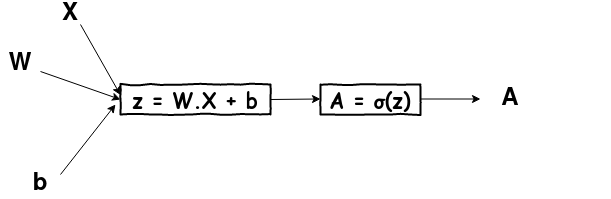

The diagram above was exported from draw.io. Its source (the exported page's mxGraphModel, read from the mxfile embedded in the PNG):
<mxGraphModel dx="971" dy="619" grid="1" gridSize="10" guides="1" tooltips="1" connect="1" arrows="1" fold="1" page="1" pageScale="1" pageWidth="1100" pageHeight="1700" math="0" shadow="0">
  <root>
    <mxCell id="0" />
    <mxCell id="1" parent="0" />
    <mxCell id="2" value="&lt;font style=&quot;font-size: 20px&quot;&gt;z = W.X + b&lt;/font&gt;" style="html=1;whiteSpace=wrap;comic=1;strokeWidth=2;fontFamily=Comic Sans MS;fontStyle=1;" vertex="1" parent="1">
      <mxGeometry x="130" y="430" width="150" height="30" as="geometry" />
    </mxCell>
    <mxCell id="3" value="&lt;font style=&quot;font-size: 20px&quot;&gt;A = &lt;span class=&quot;st&quot;&gt;σ(z)&lt;/span&gt;&lt;/font&gt;" style="html=1;whiteSpace=wrap;comic=1;strokeWidth=2;fontFamily=Comic Sans MS;fontStyle=1;" vertex="1" parent="1">
      <mxGeometry x="330" y="430" width="100" height="30" as="geometry" />
    </mxCell>
    <mxCell id="4" value="" style="endArrow=classic;html=1;entryX=0;entryY=0.5;entryDx=0;entryDy=0;" edge="1" parent="1">
      <mxGeometry width="50" height="50" relative="1" as="geometry">
        <mxPoint x="280" y="445" as="sourcePoint" />
        <mxPoint x="330" y="444.5" as="targetPoint" />
      </mxGeometry>
    </mxCell>
    <mxCell id="5" value="" style="endArrow=classic;html=1;exitX=1;exitY=0;exitDx=0;exitDy=0;" edge="1" source="10" parent="1">
      <mxGeometry width="50" height="50" relative="1" as="geometry">
        <mxPoint x="80" y="480" as="sourcePoint" />
        <mxPoint x="125" y="450" as="targetPoint" />
      </mxGeometry>
    </mxCell>
    <mxCell id="6" value="" style="endArrow=classic;html=1;exitX=0.75;exitY=1;exitDx=0;exitDy=0;" edge="1" source="8" parent="1">
      <mxGeometry width="50" height="50" relative="1" as="geometry">
        <mxPoint x="74.97" y="410" as="sourcePoint" />
        <mxPoint x="130.00370895513515" y="440.5742827528529" as="targetPoint" />
      </mxGeometry>
    </mxCell>
    <mxCell id="7" value="" style="endArrow=classic;html=1;entryX=0;entryY=0.5;entryDx=0;entryDy=0;" edge="1" source="9" target="2" parent="1">
      <mxGeometry width="50" height="50" relative="1" as="geometry">
        <mxPoint x="80" y="445" as="sourcePoint" />
        <mxPoint x="124.97" y="457" as="targetPoint" />
      </mxGeometry>
    </mxCell>
    <mxCell id="8" value="&lt;font style=&quot;font-size: 24px&quot;&gt;&lt;b&gt;X&lt;/b&gt;&lt;/font&gt;" style="text;html=1;strokeColor=none;fillColor=none;align=center;verticalAlign=middle;whiteSpace=wrap;rounded=0;" vertex="1" parent="1">
      <mxGeometry x="60" y="350" width="40" height="20" as="geometry" />
    </mxCell>
    <mxCell id="9" value="&lt;font style=&quot;font-size: 24px&quot;&gt;&lt;b&gt;W&lt;/b&gt;&lt;/font&gt;" style="text;html=1;strokeColor=none;fillColor=none;align=center;verticalAlign=middle;whiteSpace=wrap;rounded=0;" vertex="1" parent="1">
      <mxGeometry x="10" y="400" width="40" height="20" as="geometry" />
    </mxCell>
    <mxCell id="10" value="&lt;font style=&quot;font-size: 24px&quot;&gt;&lt;b&gt;b&lt;/b&gt;&lt;/font&gt;" style="text;html=1;strokeColor=none;fillColor=none;align=center;verticalAlign=middle;whiteSpace=wrap;rounded=0;" vertex="1" parent="1">
      <mxGeometry x="30" y="520" width="40" height="20" as="geometry" />
    </mxCell>
    <mxCell id="11" value="" style="endArrow=classic;html=1;entryX=0;entryY=0.5;entryDx=0;entryDy=0;" edge="1" parent="1">
      <mxGeometry width="50" height="50" relative="1" as="geometry">
        <mxPoint x="430" y="444.5" as="sourcePoint" />
        <mxPoint x="490" y="444.5" as="targetPoint" />
      </mxGeometry>
    </mxCell>
    <mxCell id="12" value="&lt;div&gt;&lt;font style=&quot;font-size: 24px&quot; color=&quot;#FF0000&quot;&gt;&lt;b&gt;&lt;font color=&quot;#000000&quot;&gt;A&lt;/font&gt;&lt;br&gt;&lt;/b&gt;&lt;/font&gt;&lt;/div&gt;" style="text;html=1;strokeColor=none;fillColor=none;align=center;verticalAlign=middle;whiteSpace=wrap;rounded=0;" vertex="1" parent="1">
      <mxGeometry x="420" y="435" width="200" height="20" as="geometry" />
    </mxCell>
  </root>
</mxGraphModel>